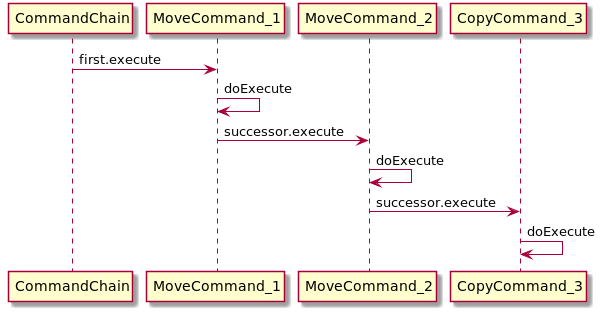

The diagram above was rendered by PlantUML. Its source (embedded in the PNG):
@startuml
CommandChain -> MoveCommand_1: first.execute
MoveCommand_1 -> MoveCommand_1: doExecute
MoveCommand_1 -> MoveCommand_2: successor.execute
MoveCommand_2 -> MoveCommand_2: doExecute
MoveCommand_2 -> CopyCommand_3: successor.execute
CopyCommand_3 -> CopyCommand_3: doExecute

@enduml